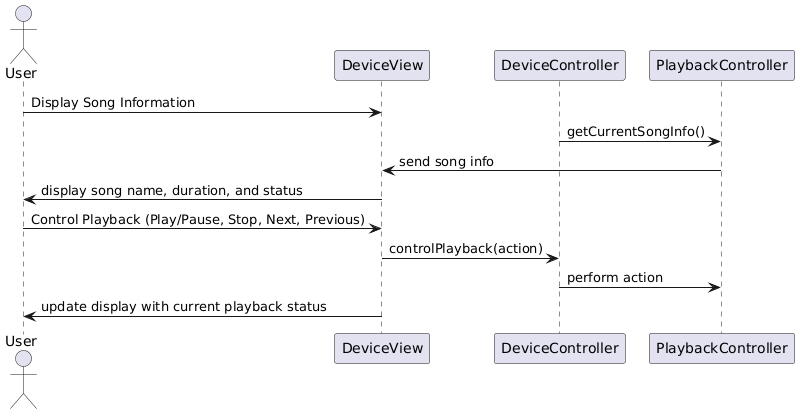

The diagram above was rendered by PlantUML. Its source (embedded in the PNG):
@startuml
actor User
participant DeviceView
participant DeviceController
participant PlaybackController

User -> DeviceView : Display Song Information
DeviceController -> PlaybackController : getCurrentSongInfo()
PlaybackController -> DeviceView : send song info
DeviceView -> User : display song name, duration, and status

User -> DeviceView : Control Playback (Play/Pause, Stop, Next, Previous)
DeviceView -> DeviceController : controlPlayback(action)
DeviceController -> PlaybackController : perform action
DeviceView -> User : update display with current playback status
@enduml